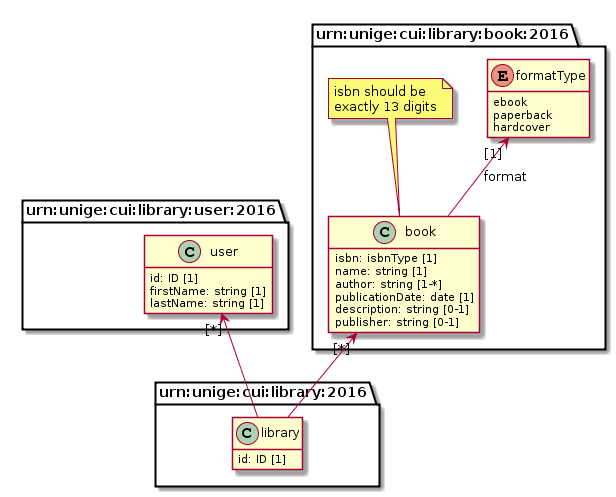

The diagram above was rendered by PlantUML. Its source (embedded in the PNG):
@startuml
package "urn:unige:cui:library:book:2016" {

 class book {
  isbn: isbnType [1]
  name: string [1]
  author: string [1-*]
  publicationDate: date [1]
  description: string [0-1]
  publisher: string [0-1]
 }

 note top of book: isbn should be\nexactly 13 digits 

 enum formatType {
  ebook
  paperback
  hardcover
 }
}

package "urn:unige:cui:library:user:2016" {
 class user {
  id: ID [1]
  firstName: string [1]
  lastName: string [1]
 }
}

package "urn:unige:cui:library:2016" {
 class library {
  id: ID [1]
 }
}

book -up-> "[1]" formatType: format
library -up-> "[*]" user
library -up-> "[*]" book

hide empty attributes
hide empty methods
@enduml